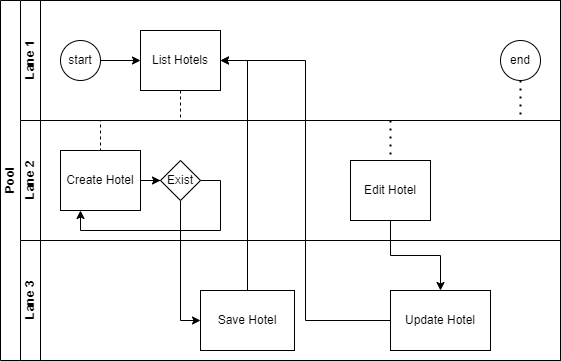

The diagram above was exported from draw.io. Its source (the exported page's mxGraphModel, read from the mxfile embedded in the PNG):
<mxGraphModel dx="862" dy="494" grid="1" gridSize="10" guides="1" tooltips="1" connect="1" arrows="1" fold="1" page="1" pageScale="1" pageWidth="827" pageHeight="1169" math="0" shadow="0">
  <root>
    <mxCell id="0" />
    <mxCell id="1" parent="0" />
    <mxCell id="dNxyNK7c78bLwvsdeMH5-19" value="Pool" style="swimlane;html=1;childLayout=stackLayout;resizeParent=1;resizeParentMax=0;horizontal=0;startSize=20;horizontalStack=0;" parent="1" vertex="1">
      <mxGeometry x="120" y="120" width="560" height="360" as="geometry" />
    </mxCell>
    <mxCell id="dNxyNK7c78bLwvsdeMH5-27" value="" style="edgeStyle=orthogonalEdgeStyle;rounded=0;orthogonalLoop=1;jettySize=auto;html=1;dashed=1;endArrow=none;endFill=0;" parent="dNxyNK7c78bLwvsdeMH5-19" source="dNxyNK7c78bLwvsdeMH5-24" target="dNxyNK7c78bLwvsdeMH5-26" edge="1">
      <mxGeometry relative="1" as="geometry" />
    </mxCell>
    <mxCell id="dNxyNK7c78bLwvsdeMH5-35" style="edgeStyle=orthogonalEdgeStyle;rounded=0;orthogonalLoop=1;jettySize=auto;html=1;endArrow=classic;endFill=1;entryX=0;entryY=0.5;entryDx=0;entryDy=0;" parent="dNxyNK7c78bLwvsdeMH5-19" source="dNxyNK7c78bLwvsdeMH5-28" target="dNxyNK7c78bLwvsdeMH5-34" edge="1">
      <mxGeometry relative="1" as="geometry" />
    </mxCell>
    <mxCell id="dNxyNK7c78bLwvsdeMH5-20" value="Lane 1" style="swimlane;html=1;startSize=20;horizontal=0;" parent="dNxyNK7c78bLwvsdeMH5-19" vertex="1">
      <mxGeometry x="20" width="540" height="120" as="geometry" />
    </mxCell>
    <mxCell id="dNxyNK7c78bLwvsdeMH5-25" value="" style="edgeStyle=orthogonalEdgeStyle;rounded=0;orthogonalLoop=1;jettySize=auto;html=1;" parent="dNxyNK7c78bLwvsdeMH5-20" source="dNxyNK7c78bLwvsdeMH5-23" target="dNxyNK7c78bLwvsdeMH5-24" edge="1">
      <mxGeometry relative="1" as="geometry" />
    </mxCell>
    <mxCell id="dNxyNK7c78bLwvsdeMH5-23" value="start" style="ellipse;whiteSpace=wrap;html=1;" parent="dNxyNK7c78bLwvsdeMH5-20" vertex="1">
      <mxGeometry x="40" y="40" width="40" height="40" as="geometry" />
    </mxCell>
    <mxCell id="dNxyNK7c78bLwvsdeMH5-24" value="List Hotels" style="rounded=0;whiteSpace=wrap;html=1;fontFamily=Helvetica;fontSize=12;fontColor=#000000;align=center;" parent="dNxyNK7c78bLwvsdeMH5-20" vertex="1">
      <mxGeometry x="120" y="30" width="80" height="60" as="geometry" />
    </mxCell>
    <mxCell id="dNxyNK7c78bLwvsdeMH5-32" value="end" style="ellipse;whiteSpace=wrap;html=1;" parent="dNxyNK7c78bLwvsdeMH5-20" vertex="1">
      <mxGeometry x="480" y="40" width="40" height="40" as="geometry" />
    </mxCell>
    <mxCell id="dNxyNK7c78bLwvsdeMH5-21" value="Lane 2" style="swimlane;html=1;startSize=20;horizontal=0;" parent="dNxyNK7c78bLwvsdeMH5-19" vertex="1">
      <mxGeometry x="20" y="120" width="540" height="120" as="geometry" />
    </mxCell>
    <mxCell id="dNxyNK7c78bLwvsdeMH5-29" value="" style="edgeStyle=orthogonalEdgeStyle;rounded=0;orthogonalLoop=1;jettySize=auto;html=1;endArrow=classic;endFill=1;" parent="dNxyNK7c78bLwvsdeMH5-21" source="dNxyNK7c78bLwvsdeMH5-26" target="dNxyNK7c78bLwvsdeMH5-28" edge="1">
      <mxGeometry relative="1" as="geometry" />
    </mxCell>
    <mxCell id="dNxyNK7c78bLwvsdeMH5-26" value="Create Hotel" style="rounded=0;whiteSpace=wrap;html=1;fontFamily=Helvetica;fontSize=12;fontColor=#000000;align=center;" parent="dNxyNK7c78bLwvsdeMH5-21" vertex="1">
      <mxGeometry x="40" y="30" width="80" height="60" as="geometry" />
    </mxCell>
    <mxCell id="dNxyNK7c78bLwvsdeMH5-28" value="Exist" style="rhombus;whiteSpace=wrap;html=1;fontFamily=Helvetica;fontSize=12;fontColor=#000000;align=center;" parent="dNxyNK7c78bLwvsdeMH5-21" vertex="1">
      <mxGeometry x="140" y="40" width="40" height="40" as="geometry" />
    </mxCell>
    <mxCell id="2wzdcDf15Zhu6472QYrn-3" value="Edit Hotel" style="rounded=0;whiteSpace=wrap;html=1;fontFamily=Helvetica;fontSize=12;fontColor=#000000;align=center;" vertex="1" parent="dNxyNK7c78bLwvsdeMH5-21">
      <mxGeometry x="330" y="40" width="80" height="60" as="geometry" />
    </mxCell>
    <mxCell id="2wzdcDf15Zhu6472QYrn-7" style="edgeStyle=orthogonalEdgeStyle;rounded=0;orthogonalLoop=1;jettySize=auto;html=1;exitX=1;exitY=0.5;exitDx=0;exitDy=0;entryX=0.25;entryY=1;entryDx=0;entryDy=0;" edge="1" parent="dNxyNK7c78bLwvsdeMH5-21" source="dNxyNK7c78bLwvsdeMH5-28" target="dNxyNK7c78bLwvsdeMH5-26">
      <mxGeometry relative="1" as="geometry">
        <mxPoint x="80" y="110" as="targetPoint" />
      </mxGeometry>
    </mxCell>
    <mxCell id="dNxyNK7c78bLwvsdeMH5-22" value="Lane 3" style="swimlane;html=1;startSize=20;horizontal=0;" parent="dNxyNK7c78bLwvsdeMH5-19" vertex="1">
      <mxGeometry x="20" y="240" width="540" height="120" as="geometry" />
    </mxCell>
    <mxCell id="dNxyNK7c78bLwvsdeMH5-34" value="Save Hotel" style="rounded=0;whiteSpace=wrap;html=1;fontFamily=Helvetica;fontSize=12;fontColor=#000000;align=center;" parent="dNxyNK7c78bLwvsdeMH5-22" vertex="1">
      <mxGeometry x="180" y="50" width="94" height="60" as="geometry" />
    </mxCell>
    <mxCell id="2wzdcDf15Zhu6472QYrn-16" value="Update Hotel" style="rounded=0;whiteSpace=wrap;html=1;fontFamily=Helvetica;fontSize=12;fontColor=#000000;align=center;" vertex="1" parent="dNxyNK7c78bLwvsdeMH5-22">
      <mxGeometry x="370" y="50" width="100" height="60" as="geometry" />
    </mxCell>
    <mxCell id="2wzdcDf15Zhu6472QYrn-9" style="edgeStyle=orthogonalEdgeStyle;rounded=0;orthogonalLoop=1;jettySize=auto;html=1;entryX=1;entryY=0.5;entryDx=0;entryDy=0;" edge="1" parent="dNxyNK7c78bLwvsdeMH5-19" source="dNxyNK7c78bLwvsdeMH5-34" target="dNxyNK7c78bLwvsdeMH5-24">
      <mxGeometry relative="1" as="geometry" />
    </mxCell>
    <mxCell id="2wzdcDf15Zhu6472QYrn-17" style="edgeStyle=orthogonalEdgeStyle;rounded=0;orthogonalLoop=1;jettySize=auto;html=1;entryX=1;entryY=0.5;entryDx=0;entryDy=0;" edge="1" parent="dNxyNK7c78bLwvsdeMH5-19" source="2wzdcDf15Zhu6472QYrn-16" target="dNxyNK7c78bLwvsdeMH5-24">
      <mxGeometry relative="1" as="geometry" />
    </mxCell>
    <mxCell id="2wzdcDf15Zhu6472QYrn-18" style="edgeStyle=orthogonalEdgeStyle;rounded=0;orthogonalLoop=1;jettySize=auto;html=1;entryX=0.5;entryY=0;entryDx=0;entryDy=0;" edge="1" parent="dNxyNK7c78bLwvsdeMH5-19" source="2wzdcDf15Zhu6472QYrn-3" target="2wzdcDf15Zhu6472QYrn-16">
      <mxGeometry relative="1" as="geometry" />
    </mxCell>
    <mxCell id="2wzdcDf15Zhu6472QYrn-14" value="" style="endArrow=none;dashed=1;html=1;dashPattern=1 3;strokeWidth=2;rounded=0;entryX=0.5;entryY=0;entryDx=0;entryDy=0;" edge="1" parent="1" target="2wzdcDf15Zhu6472QYrn-3">
      <mxGeometry width="50" height="50" relative="1" as="geometry">
        <mxPoint x="510" y="240" as="sourcePoint" />
        <mxPoint x="440" y="320" as="targetPoint" />
      </mxGeometry>
    </mxCell>
    <mxCell id="2wzdcDf15Zhu6472QYrn-19" value="" style="endArrow=none;dashed=1;html=1;dashPattern=1 3;strokeWidth=2;rounded=0;exitX=0.5;exitY=1;exitDx=0;exitDy=0;" edge="1" parent="1" source="dNxyNK7c78bLwvsdeMH5-32">
      <mxGeometry width="50" height="50" relative="1" as="geometry">
        <mxPoint x="500" y="370" as="sourcePoint" />
        <mxPoint x="640" y="240" as="targetPoint" />
        <Array as="points">
          <mxPoint x="640" y="240" />
        </Array>
      </mxGeometry>
    </mxCell>
  </root>
</mxGraphModel>